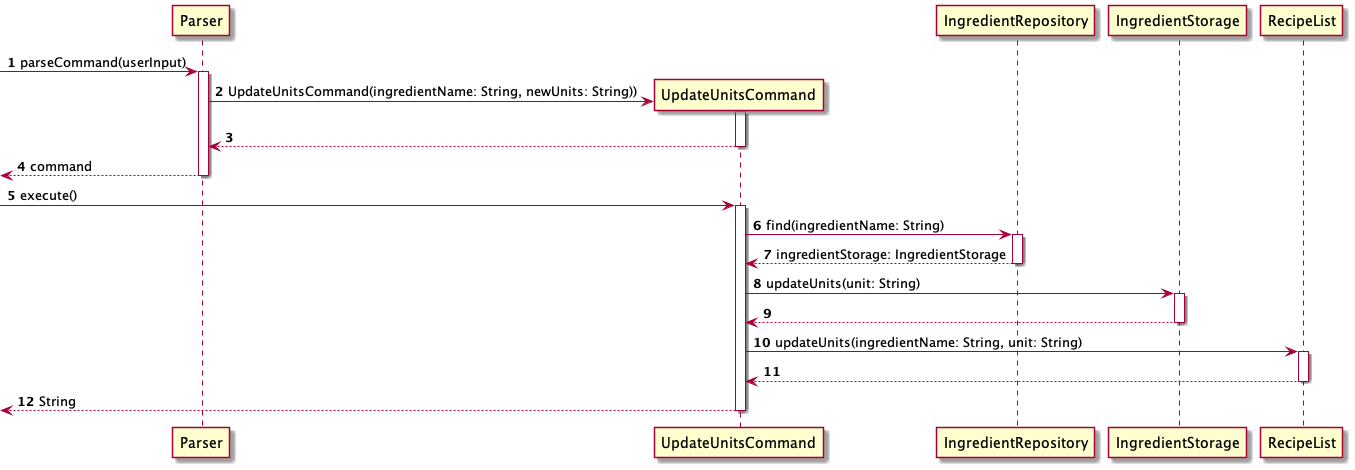

The diagram above was rendered by PlantUML. Its source (embedded in the PNG):
@startuml
'https://plantuml.com/sequence-diagram

autonumber

-> Parser: parseCommand(userInput)
activate Parser

create UpdateUnitsCommand
Parser -> UpdateUnitsCommand : UpdateUnitsCommand(ingredientName: String, newUnits: String))
activate UpdateUnitsCommand

return
return command

-> UpdateUnitsCommand: execute()
activate UpdateUnitsCommand

UpdateUnitsCommand -> IngredientRepository: find(ingredientName: String)
activate IngredientRepository

IngredientRepository --> UpdateUnitsCommand: ingredientStorage: IngredientStorage
deactivate IngredientRepository

UpdateUnitsCommand -> IngredientStorage: updateUnits(unit: String)
activate IngredientStorage

IngredientStorage --> UpdateUnitsCommand
deactivate IngredientStorage

UpdateUnitsCommand -> RecipeList: updateUnits(ingredientName: String, unit: String)
activate RecipeList

RecipeList --> UpdateUnitsCommand:
deactivate RecipeList

<-- UpdateUnitsCommand: String
deactivate UpdateUnitsCommand

@enduml